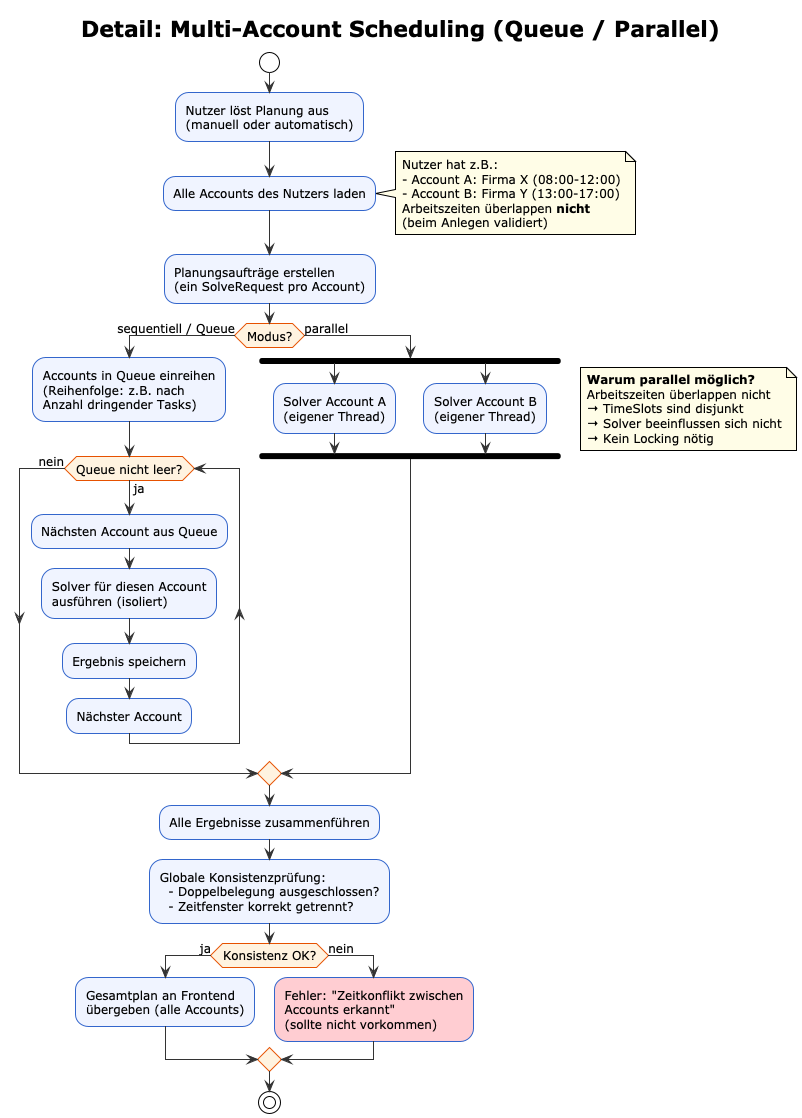

The diagram above was rendered by PlantUML. Its source (embedded in the PNG):
@startuml
!theme plain
title Detail: Multi-Account Scheduling (Queue / Parallel)

skinparam backgroundColor white
skinparam activityBackgroundColor #F0F4FF
skinparam activityBorderColor #3366CC
skinparam activityDiamondBackgroundColor #FFF3E0
skinparam activityDiamondBorderColor #E65100
skinparam noteBackgroundColor #FFFDE7
skinparam arrowColor #333333
skinparam defaultFontSize 12

start

:Nutzer löst Planung aus\n(manuell oder automatisch);

:Alle Accounts des Nutzers laden;

note right
  Nutzer hat z.B.:
  - Account A: Firma X (08:00-12:00)
  - Account B: Firma Y (13:00-17:00)
  Arbeitszeiten überlappen **nicht**
  (beim Anlegen validiert)
end note

:Planungsaufträge erstellen\n(ein SolveRequest pro Account);

if (Modus?) then (sequentiell / Queue)

  :Accounts in Queue einreihen\n(Reihenfolge: z.B. nach\nAnzahl dringender Tasks);

  while (Queue nicht leer?) is (ja)
    :Nächsten Account aus Queue;

    :Solver für diesen Account\nausführen (isoliert);

    :Ergebnis speichern;

    :Nächster Account;
  endwhile (nein)

else (parallel)

  fork
    :Solver Account A\n(eigener Thread);
  fork again
    :Solver Account B\n(eigener Thread);
  end fork

  note right
    **Warum parallel möglich?**
    Arbeitszeiten überlappen nicht
    → TimeSlots sind disjunkt
    → Solver beeinflussen sich nicht
    → Kein Locking nötig
  end note

endif

:Alle Ergebnisse zusammenführen;

:Globale Konsistenzprüfung:
  - Doppelbelegung ausgeschlossen?
  - Zeitfenster korrekt getrennt?;

if (Konsistenz OK?) then (ja)
  :Gesamtplan an Frontend\nübergeben (alle Accounts);
else (nein)
  #FFCDD2:Fehler: "Zeitkonflikt zwischen\nAccounts erkannt"\n(sollte nicht vorkommen);
endif

stop

@enduml